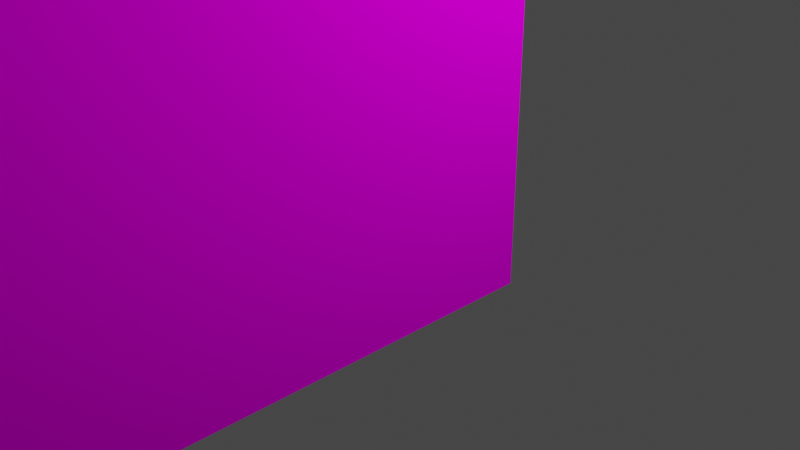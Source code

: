 # Source: nakaokawall.blend  (saved by Blender 3.6.13; exported with 4.5.12 LTS)
import bpy
from mathutils import Matrix  # noqa: F401  (used for matrix-valued properties, if any)

bpy.ops.wm.read_factory_settings(use_empty=True)
scene = bpy.context.scene
scene.name = 'Scene'

# ---- collections
col_collection = bpy.data.collections.new('Collection'); scene.collection.children.link(col_collection)

# ---- images (referenced by path relative to the original .blend; pixels are not part of the script)
import os
ASSET_DIR = os.environ.get("B2B_ASSET_DIR", "")  # directory of the original .blend (textures are referenced by path, not embedded)
HERE = os.path.dirname(os.path.abspath(__file__))  # packed textures are extracted next to this script under _unpacked/

def load_image(name, relpath, width, height, colorspace="sRGB"):
    """Load a texture the original file referenced (path relative to the .blend, or extracted next to this script)."""
    p = next((c for c in (os.path.join(HERE, relpath), os.path.join(ASSET_DIR, relpath)) if relpath and os.path.exists(c)), "")
    if p:
        img = bpy.data.images.load(p, check_existing=True)
        img.name = name
    else:  # same state as the original file: an image datablock whose file is absent (Cycles renders it pink)
        img = bpy.data.images.new(name, width, height)
        img.source = "FILE"
        img.filepath = "//" + (relpath or name)
    img.colorspace_settings.name = colorspace
    return img
img_nakaokawall1_jpg = load_image('nakaokawall1.jpg', 'nakaokawall1.jpg', 1024, 1024, 'sRGB')

# ---- materials (node trees are filled in below, after node groups)
mat_hanendformrmaterial_003 = bpy.data.materials.new('hanendFormRMaterial.003')
mat_hanendformrmaterial_003.diffuse_color = (1.0, 1.0, 1.0, 1.0)
mat_hanendformrmaterial_003.specular_color = (0.0, 0.0, 0.0)
mat_hanendformrmaterial_003.specular_intensity = 0.0

# ---- material node trees
mat_hanendformrmaterial_003.use_nodes = True; mat_hanendformrmaterial_003.node_tree.nodes.clear()
_N = mat_hanendformrmaterial_003.node_tree.nodes; _L = mat_hanendformrmaterial_003.node_tree.links
n0 = _N.new('ShaderNodeBsdfPrincipled'); n0.name = 'プリンシプルBSDF'; n0.location = (10, 300)
n0.distribution = 'GGX'
n0.subsurface_method = 'RANDOM_WALK_SKIN'
n0.inputs[3].default_value = 1.45
n0.inputs[13].default_value = 0.0
n0.inputs[27].default_value = (0.0, 0.0, 0.0, 1.0)
n0.inputs[28].default_value = 1.0
n1 = _N.new('ShaderNodeOutputMaterial'); n1.name = 'マテリアル出力'; n1.location = (300, 300)
n2 = _N.new('ShaderNodeTexImage'); n2.name = '画像テクスチャ'; n2.location = (-300, 150)
n2.image = img_nakaokawall1_jpg
n2.interpolation = 'Smart'
n3 = _N.new('ShaderNodeMath'); n3.name = 'Math'; n3.location = (0, 0)
n3.hide = True
n3.operation = 'GREATER_THAN'
_L.new(n0.outputs[0], n1.inputs[0])
_L.new(n2.outputs[0], n0.inputs[0])
_L.new(n2.outputs[1], n3.inputs[0])
_L.new(n3.outputs[0], n0.inputs[4])
n1.is_active_output = True

# ---- world
world_world = bpy.data.worlds.new('World'); scene.world = world_world
world_world.use_nodes = True; world_world.node_tree.nodes.clear()
_N = world_world.node_tree.nodes; _L = world_world.node_tree.links
n0 = _N.new('ShaderNodeOutputWorld'); n0.name = 'World Output'; n0.location = (300, 300)
n1 = _N.new('ShaderNodeBackground'); n1.name = 'Background'; n1.location = (10, 300)
n1.inputs[0].default_value = (0.05088, 0.05088, 0.05088, 1.0)
_L.new(n1.outputs[0], n0.inputs[0])
n0.is_active_output = True
world_world.color = (0.05088, 0.05088, 0.05088)
world_world.use_sun_shadow = False
world_world.sun_shadow_jitter_overblur = 0.0

# ---- cameras
cam_camera = bpy.data.cameras.new('Camera')
cam_camera.clip_end = 100.0
cam_camera.ortho_scale = 7.314

# ---- lights
light_light = bpy.data.lights.new('Light', 'POINT')
light_light.transmission_factor = 0.0
light_light.energy = 1000.0
light_light.shadow_soft_size = 0.1
light_light.shadow_maximum_resolution = 0.006
light_light.use_absolute_resolution = True

# ---- meshes
me_mesh_001 = bpy.data.meshes.new('mesh.001')
me_mesh_001.from_pydata([(0.6, 2.5, 0.0), (-0.6, 2.5, 0.0), (-0.6, -2.5, 0.0), (0.6, -2.5, 0.0)], [], [(0, 1, 2), (3, 0, 2)])
me_mesh_001.polygons.foreach_set('use_smooth', [True] * 2)
_uv = me_mesh_001.uv_layers.new(name='UVMap')
_uv.uv.foreach_set('vector', [1.0, 1.0, 0.0, 1.0, 9.313e-10, -0.007994, 1.008, -0.001233, 1.0, 1.0, 9.313e-10, -0.007994])
me_mesh_001.materials.append(mat_hanendformrmaterial_003)
me_mesh_001.update()

# ---- objects
ob_light = bpy.data.objects.new('Light', light_light)
ob_camera = bpy.data.objects.new('Camera', cam_camera)
ob_hanendformr_001 = bpy.data.objects.new('hanendFormR.001', me_mesh_001)

# ---- transforms, parenting, visibility, modifiers, constraints
ob_light.location = (4.076, 1.005, 5.904)
ob_light.rotation_euler = (0.6503, 0.05522, 1.866)
ob_light.lock_rotations_4d = False
ob_light.empty_display_type = 'ARROWS'
ob_light.color = (0.0, 0.0, 0.0, 0.0)
ob_light.lineart.crease_threshold = 0.0
ob_camera.location = (7.359, -6.926, 4.958)
ob_camera.rotation_euler = (1.109, 0.0, 0.8149)
ob_camera.lock_rotations_4d = False
ob_camera.empty_display_type = 'ARROWS'
ob_camera.color = (0.0, 0.0, 0.0, 0.0)
ob_camera.display_type = 'WIRE'
ob_camera.lineart.crease_threshold = 0.0
ob_hanendformr_001.location = (1.495, -2.844, 1.894)
ob_hanendformr_001.rotation_euler = (-1.571, 3.142, -4.712)
ob_hanendformr_001.scale = (4.77, 0.8138, 1.0)

# ---- collection membership
col_collection.objects.link(ob_light)
col_collection.objects.link(ob_camera)
col_collection.objects.link(ob_hanendformr_001)

# ---- scene / render settings (as saved in the file)
scene.camera = ob_camera
scene.frame_start = 1; scene.frame_end = 250; scene.frame_set(8)
scene.render.engine = 'BLENDER_EEVEE_NEXT'
scene.cycles.sampling_pattern = 'TABULATED_SOBOL'
scene.view_settings.view_transform = 'Filmic'
bpy.context.view_layer.update()
